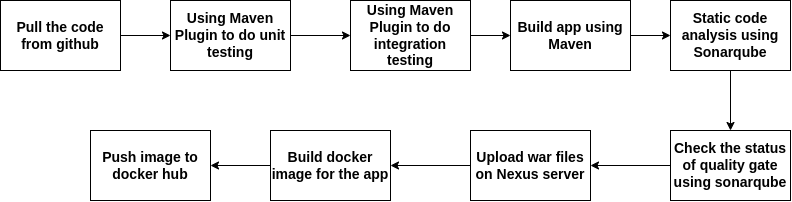

The diagram above was exported from draw.io. Its source (the exported page's mxGraphModel, read from the mxfile embedded in the PNG):
<mxGraphModel dx="1134" dy="704" grid="1" gridSize="10" guides="1" tooltips="1" connect="1" arrows="1" fold="1" page="1" pageScale="1" pageWidth="827" pageHeight="1169" math="0" shadow="0">
  <root>
    <mxCell id="0" />
    <mxCell id="1" parent="0" />
    <mxCell id="FPMU8XjaHy75Fsu8BxCI-13" style="edgeStyle=orthogonalEdgeStyle;rounded=0;orthogonalLoop=1;jettySize=auto;html=1;exitX=1;exitY=0.5;exitDx=0;exitDy=0;entryX=0;entryY=0.5;entryDx=0;entryDy=0;fontSize=14;" edge="1" parent="1" source="FPMU8XjaHy75Fsu8BxCI-1" target="FPMU8XjaHy75Fsu8BxCI-2">
      <mxGeometry relative="1" as="geometry" />
    </mxCell>
    <mxCell id="FPMU8XjaHy75Fsu8BxCI-1" value="&lt;b&gt;&lt;font style=&quot;font-size: 14px;&quot;&gt;Pull the code from github&lt;/font&gt;&lt;/b&gt;" style="rounded=0;whiteSpace=wrap;html=1;" vertex="1" parent="1">
      <mxGeometry x="30" y="180" width="120" height="70" as="geometry" />
    </mxCell>
    <mxCell id="FPMU8XjaHy75Fsu8BxCI-14" style="edgeStyle=orthogonalEdgeStyle;rounded=0;orthogonalLoop=1;jettySize=auto;html=1;exitX=1;exitY=0.5;exitDx=0;exitDy=0;fontSize=14;" edge="1" parent="1" source="FPMU8XjaHy75Fsu8BxCI-2" target="FPMU8XjaHy75Fsu8BxCI-3">
      <mxGeometry relative="1" as="geometry" />
    </mxCell>
    <mxCell id="FPMU8XjaHy75Fsu8BxCI-2" value="&lt;b&gt;&lt;font style=&quot;font-size: 14px;&quot;&gt;Using Maven Plugin to do unit testing&lt;/font&gt;&lt;/b&gt;" style="rounded=0;whiteSpace=wrap;html=1;" vertex="1" parent="1">
      <mxGeometry x="200" y="180" width="120" height="70" as="geometry" />
    </mxCell>
    <mxCell id="FPMU8XjaHy75Fsu8BxCI-15" style="edgeStyle=orthogonalEdgeStyle;rounded=0;orthogonalLoop=1;jettySize=auto;html=1;exitX=1;exitY=0.5;exitDx=0;exitDy=0;fontSize=14;" edge="1" parent="1" source="FPMU8XjaHy75Fsu8BxCI-3" target="FPMU8XjaHy75Fsu8BxCI-6">
      <mxGeometry relative="1" as="geometry" />
    </mxCell>
    <mxCell id="FPMU8XjaHy75Fsu8BxCI-3" value="&lt;b&gt;&lt;font style=&quot;font-size: 14px;&quot;&gt;Using Maven Plugin to do integration testing&lt;/font&gt;&lt;/b&gt;" style="rounded=0;whiteSpace=wrap;html=1;" vertex="1" parent="1">
      <mxGeometry x="380" y="180" width="120" height="70" as="geometry" />
    </mxCell>
    <mxCell id="FPMU8XjaHy75Fsu8BxCI-16" style="edgeStyle=orthogonalEdgeStyle;rounded=0;orthogonalLoop=1;jettySize=auto;html=1;exitX=1;exitY=0.5;exitDx=0;exitDy=0;entryX=0;entryY=0.5;entryDx=0;entryDy=0;fontSize=14;" edge="1" parent="1" source="FPMU8XjaHy75Fsu8BxCI-6" target="FPMU8XjaHy75Fsu8BxCI-7">
      <mxGeometry relative="1" as="geometry" />
    </mxCell>
    <mxCell id="FPMU8XjaHy75Fsu8BxCI-6" value="&lt;b&gt;&lt;font style=&quot;font-size: 14px;&quot;&gt;Build app using Maven&lt;/font&gt;&lt;/b&gt;" style="rounded=0;whiteSpace=wrap;html=1;" vertex="1" parent="1">
      <mxGeometry x="540" y="180" width="120" height="70" as="geometry" />
    </mxCell>
    <mxCell id="FPMU8XjaHy75Fsu8BxCI-17" style="edgeStyle=orthogonalEdgeStyle;rounded=0;orthogonalLoop=1;jettySize=auto;html=1;entryX=0.5;entryY=0;entryDx=0;entryDy=0;fontSize=14;" edge="1" parent="1" source="FPMU8XjaHy75Fsu8BxCI-7" target="FPMU8XjaHy75Fsu8BxCI-8">
      <mxGeometry relative="1" as="geometry" />
    </mxCell>
    <mxCell id="FPMU8XjaHy75Fsu8BxCI-7" value="&lt;font style=&quot;&quot;&gt;&lt;span style=&quot;font-size: 14px;&quot;&gt;&lt;b&gt;Static code analysis&amp;nbsp;using Sonarqube&lt;/b&gt;&lt;/span&gt;&lt;/font&gt;" style="rounded=0;whiteSpace=wrap;html=1;" vertex="1" parent="1">
      <mxGeometry x="700" y="180" width="120" height="70" as="geometry" />
    </mxCell>
    <mxCell id="FPMU8XjaHy75Fsu8BxCI-18" style="edgeStyle=orthogonalEdgeStyle;rounded=0;orthogonalLoop=1;jettySize=auto;html=1;exitX=0;exitY=0.5;exitDx=0;exitDy=0;entryX=1;entryY=0.5;entryDx=0;entryDy=0;fontSize=14;" edge="1" parent="1" source="FPMU8XjaHy75Fsu8BxCI-8" target="FPMU8XjaHy75Fsu8BxCI-9">
      <mxGeometry relative="1" as="geometry" />
    </mxCell>
    <mxCell id="FPMU8XjaHy75Fsu8BxCI-8" value="&lt;font style=&quot;&quot;&gt;&lt;span style=&quot;font-size: 14px;&quot;&gt;&lt;b&gt;Check the status of quality&amp;nbsp;gate using sonarqube&lt;/b&gt;&lt;/span&gt;&lt;/font&gt;" style="rounded=0;whiteSpace=wrap;html=1;" vertex="1" parent="1">
      <mxGeometry x="700" y="310" width="120" height="70" as="geometry" />
    </mxCell>
    <mxCell id="FPMU8XjaHy75Fsu8BxCI-19" style="edgeStyle=orthogonalEdgeStyle;rounded=0;orthogonalLoop=1;jettySize=auto;html=1;exitX=0;exitY=0.5;exitDx=0;exitDy=0;entryX=1;entryY=0.5;entryDx=0;entryDy=0;fontSize=14;" edge="1" parent="1" source="FPMU8XjaHy75Fsu8BxCI-9" target="FPMU8XjaHy75Fsu8BxCI-10">
      <mxGeometry relative="1" as="geometry" />
    </mxCell>
    <mxCell id="FPMU8XjaHy75Fsu8BxCI-9" value="&lt;b&gt;&lt;font style=&quot;font-size: 14px;&quot;&gt;Upload war files on Nexus server&lt;/font&gt;&lt;/b&gt;" style="rounded=0;whiteSpace=wrap;html=1;" vertex="1" parent="1">
      <mxGeometry x="500" y="310" width="120" height="70" as="geometry" />
    </mxCell>
    <mxCell id="FPMU8XjaHy75Fsu8BxCI-20" style="edgeStyle=orthogonalEdgeStyle;rounded=0;orthogonalLoop=1;jettySize=auto;html=1;exitX=0;exitY=0.5;exitDx=0;exitDy=0;entryX=1;entryY=0.5;entryDx=0;entryDy=0;fontSize=14;" edge="1" parent="1" source="FPMU8XjaHy75Fsu8BxCI-10" target="FPMU8XjaHy75Fsu8BxCI-12">
      <mxGeometry relative="1" as="geometry" />
    </mxCell>
    <mxCell id="FPMU8XjaHy75Fsu8BxCI-10" value="&lt;b&gt;&lt;font style=&quot;font-size: 14px;&quot;&gt;Build docker image for the app&lt;/font&gt;&lt;/b&gt;" style="rounded=0;whiteSpace=wrap;html=1;" vertex="1" parent="1">
      <mxGeometry x="300" y="310" width="120" height="70" as="geometry" />
    </mxCell>
    <mxCell id="FPMU8XjaHy75Fsu8BxCI-12" value="&lt;b&gt;&lt;font style=&quot;font-size: 14px;&quot;&gt;Push image to docker hub&lt;/font&gt;&lt;/b&gt;" style="rounded=0;whiteSpace=wrap;html=1;" vertex="1" parent="1">
      <mxGeometry x="120" y="310" width="120" height="70" as="geometry" />
    </mxCell>
  </root>
</mxGraphModel>